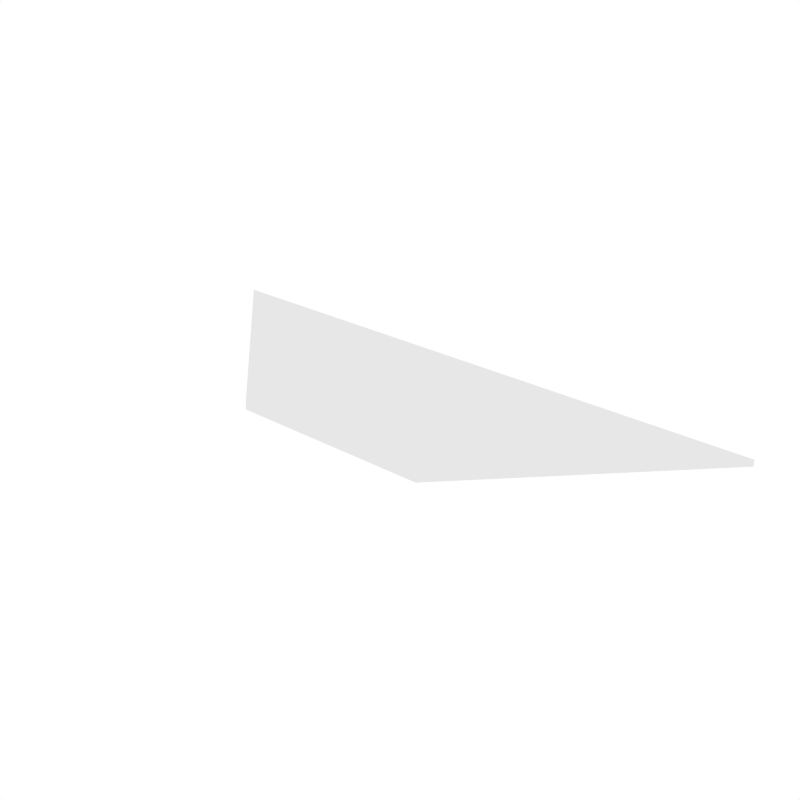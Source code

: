 # Source: OctPlatform_1.blend  (saved by Blender 2.77.0; exported with 4.5.12 LTS)
import bpy
from mathutils import Matrix  # noqa: F401  (used for matrix-valued properties, if any)

bpy.ops.wm.read_factory_settings(use_empty=True)
scene = bpy.context.scene
scene.name = 'Scene'

# ---- collections
col_collection_1 = bpy.data.collections.new('Collection 1'); scene.collection.children.link(col_collection_1)

# ---- world
world_world = bpy.data.worlds.new('World'); scene.world = world_world
world_world.color = (1.0, 1.0, 1.0)
world_world.use_sun_shadow = False
world_world.sun_shadow_jitter_overblur = 0.0
world_world.cycles.sampling_method = 'NONE'
world_world.cycles.sample_map_resolution = 256

# ---- meshes
me_plane_013 = bpy.data.meshes.new('Plane.013')
me_plane_013.from_pydata([(-30.0, -10.0, 0.3333), (30.0, -10.0, 0.3333), (-10.0, 10.0, 0.3333), (10.0, 10.0, 0.3333), (-30.0, -10.0, -0.3333), (30.0, -10.0, -0.3333), (-10.0, 10.0, -0.3333), (10.0, 10.0, -0.3333)], [], [(0, 1, 3, 2), (4, 6, 7, 5), (3, 7, 6, 2), (0, 4, 5, 1), (1, 5, 7, 3), (2, 6, 4, 0)])
me_plane_013.use_remesh_preserve_volume = False
me_plane_013.use_remesh_preserve_attributes = False
me_plane_013.use_mirror_vertex_groups = False
me_plane_013.update()

# ---- objects
ob_plane_008 = bpy.data.objects.new('Plane.008', me_plane_013)

# ---- transforms, parenting, visibility, modifiers, constraints
ob_plane_008.location = (-1.49e-07, 1.192e-07, -0.01)
ob_plane_008.rotation_euler = (0.0, -0.0, -3.142)
ob_plane_008.scale = (0.03, 0.03, 0.03)
ob_plane_008.lineart.crease_threshold = 0.0

# ---- collection membership
col_collection_1.objects.link(ob_plane_008)

# ---- scene / render settings (as saved in the file)
scene.frame_start = 0; scene.frame_end = 5000; scene.frame_set(795)
scene.render.engine = 'BLENDER_EEVEE_NEXT'
scene.render.image_settings.compression = 64
scene.render.resolution_x = 3000
scene.render.resolution_y = 3000
scene.render.resolution_percentage = 50
scene.render.fps = 60
scene.render.dither_intensity = 0.0
scene.render.bake_margin = 2
scene.render.bake_samples = 865
scene.cycles.use_denoising = False
scene.cycles.samples = 10
scene.cycles.sampling_pattern = 'TABULATED_SOBOL'
scene.cycles.light_sampling_threshold = 0.0
scene.cycles.use_adaptive_sampling = False
scene.cycles.use_light_tree = False
scene.cycles.blur_glossy = 0.0
scene.cycles.pixel_filter_type = 'GAUSSIAN'
scene.cycles.sample_clamp_indirect = 0.0
scene.view_settings.view_transform = 'Standard'
bpy.context.view_layer.update()

# ---- added for rendering (the .blend has no active camera): camera
cam_auto = bpy.data.cameras.new('AutoCamera')
cam_auto.lens = 50.0
cam_auto.sensor_width = 36.0
cam_auto.clip_end = 1000.0
ob_auto_camera = bpy.data.objects.new('AutoCamera', cam_auto)
scene.collection.objects.link(ob_auto_camera)
ob_auto_camera.location = (1.75559, -2.10671, 1.39447)
ob_auto_camera.rotation_euler = (1.09748, -7.21219e-08, 0.694738)
scene.camera = ob_auto_camera
bpy.context.view_layer.update()
